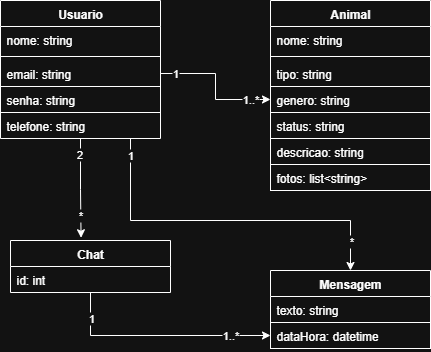

The diagram above was exported from draw.io. Its source (the exported page's mxGraphModel, read from the mxfile embedded in the PNG):
<mxGraphModel dx="464" dy="572" grid="1" gridSize="10" guides="1" tooltips="1" connect="1" arrows="1" fold="1" page="1" pageScale="1" pageWidth="827" pageHeight="1169" math="0" shadow="0">
  <root>
    <mxCell id="0" />
    <mxCell id="1" parent="0" />
    <mxCell id="9PAtYJta7mh01zhBLcbB-43" style="edgeStyle=orthogonalEdgeStyle;rounded=0;orthogonalLoop=1;jettySize=auto;html=1;" edge="1" parent="1" source="9PAtYJta7mh01zhBLcbB-1" target="9PAtYJta7mh01zhBLcbB-13">
      <mxGeometry relative="1" as="geometry">
        <Array as="points">
          <mxPoint x="210" y="270" />
          <mxPoint x="430" y="270" />
        </Array>
      </mxGeometry>
    </mxCell>
    <mxCell id="9PAtYJta7mh01zhBLcbB-44" value="1" style="edgeLabel;html=1;align=center;verticalAlign=middle;resizable=0;points=[];" vertex="1" connectable="0" parent="9PAtYJta7mh01zhBLcbB-43">
      <mxGeometry x="-0.9106" y="-1" relative="1" as="geometry">
        <mxPoint as="offset" />
      </mxGeometry>
    </mxCell>
    <mxCell id="9PAtYJta7mh01zhBLcbB-45" value="*" style="edgeLabel;html=1;align=center;verticalAlign=middle;resizable=0;points=[];" vertex="1" connectable="0" parent="9PAtYJta7mh01zhBLcbB-43">
      <mxGeometry x="0.8286" relative="1" as="geometry">
        <mxPoint as="offset" />
      </mxGeometry>
    </mxCell>
    <mxCell id="9PAtYJta7mh01zhBLcbB-1" value="Usuario" style="swimlane;fontStyle=1;align=center;verticalAlign=top;childLayout=stackLayout;horizontal=1;startSize=26;horizontalStack=0;resizeParent=1;resizeParentMax=0;resizeLast=0;collapsible=1;marginBottom=0;whiteSpace=wrap;html=1;" vertex="1" parent="1">
      <mxGeometry x="80" y="50" width="160" height="138" as="geometry">
        <mxRectangle x="80" y="50" width="80" height="30" as="alternateBounds" />
      </mxGeometry>
    </mxCell>
    <mxCell id="9PAtYJta7mh01zhBLcbB-2" value="nome: string&lt;div&gt;&lt;br&gt;&lt;/div&gt;" style="text;strokeColor=none;fillColor=none;align=left;verticalAlign=top;spacingLeft=4;spacingRight=4;overflow=hidden;rotatable=0;points=[[0,0.5],[1,0.5]];portConstraint=eastwest;whiteSpace=wrap;html=1;" vertex="1" parent="9PAtYJta7mh01zhBLcbB-1">
      <mxGeometry y="26" width="160" height="26" as="geometry" />
    </mxCell>
    <mxCell id="9PAtYJta7mh01zhBLcbB-3" value="" style="line;strokeWidth=1;fillColor=none;align=left;verticalAlign=middle;spacingTop=-1;spacingLeft=3;spacingRight=3;rotatable=0;labelPosition=right;points=[];portConstraint=eastwest;strokeColor=inherit;" vertex="1" parent="9PAtYJta7mh01zhBLcbB-1">
      <mxGeometry y="52" width="160" height="8" as="geometry" />
    </mxCell>
    <mxCell id="9PAtYJta7mh01zhBLcbB-4" value="email: string&lt;div&gt;&lt;br&gt;&lt;/div&gt;" style="text;strokeColor=none;fillColor=none;align=left;verticalAlign=top;spacingLeft=4;spacingRight=4;overflow=hidden;rotatable=0;points=[[0,0.5],[1,0.5]];portConstraint=eastwest;whiteSpace=wrap;html=1;" vertex="1" parent="9PAtYJta7mh01zhBLcbB-1">
      <mxGeometry y="60" width="160" height="26" as="geometry" />
    </mxCell>
    <mxCell id="9PAtYJta7mh01zhBLcbB-25" value="senha: string" style="text;strokeColor=default;fillColor=none;align=left;verticalAlign=top;spacingLeft=4;spacingRight=4;overflow=hidden;rotatable=0;points=[[0,0.5],[1,0.5]];portConstraint=eastwest;whiteSpace=wrap;html=1;" vertex="1" parent="9PAtYJta7mh01zhBLcbB-1">
      <mxGeometry y="86" width="160" height="26" as="geometry" />
    </mxCell>
    <mxCell id="9PAtYJta7mh01zhBLcbB-26" value="telefone: string" style="text;strokeColor=none;fillColor=none;align=left;verticalAlign=top;spacingLeft=4;spacingRight=4;overflow=hidden;rotatable=0;points=[[0,0.5],[1,0.5]];portConstraint=eastwest;whiteSpace=wrap;html=1;" vertex="1" parent="9PAtYJta7mh01zhBLcbB-1">
      <mxGeometry y="112" width="160" height="26" as="geometry" />
    </mxCell>
    <mxCell id="9PAtYJta7mh01zhBLcbB-5" value="Animal" style="swimlane;fontStyle=1;align=center;verticalAlign=top;childLayout=stackLayout;horizontal=1;startSize=26;horizontalStack=0;resizeParent=1;resizeParentMax=0;resizeLast=0;collapsible=1;marginBottom=0;whiteSpace=wrap;html=1;" vertex="1" parent="1">
      <mxGeometry x="350" y="50" width="160" height="190" as="geometry" />
    </mxCell>
    <mxCell id="9PAtYJta7mh01zhBLcbB-6" value="nome: string" style="text;strokeColor=none;fillColor=none;align=left;verticalAlign=top;spacingLeft=4;spacingRight=4;overflow=hidden;rotatable=0;points=[[0,0.5],[1,0.5]];portConstraint=eastwest;whiteSpace=wrap;html=1;" vertex="1" parent="9PAtYJta7mh01zhBLcbB-5">
      <mxGeometry y="26" width="160" height="26" as="geometry" />
    </mxCell>
    <mxCell id="9PAtYJta7mh01zhBLcbB-7" value="" style="line;strokeWidth=1;fillColor=none;align=left;verticalAlign=middle;spacingTop=-1;spacingLeft=3;spacingRight=3;rotatable=0;labelPosition=right;points=[];portConstraint=eastwest;strokeColor=inherit;" vertex="1" parent="9PAtYJta7mh01zhBLcbB-5">
      <mxGeometry y="52" width="160" height="8" as="geometry" />
    </mxCell>
    <mxCell id="9PAtYJta7mh01zhBLcbB-8" value="tipo: string" style="text;strokeColor=none;fillColor=none;align=left;verticalAlign=top;spacingLeft=4;spacingRight=4;overflow=hidden;rotatable=0;points=[[0,0.5],[1,0.5]];portConstraint=eastwest;whiteSpace=wrap;html=1;" vertex="1" parent="9PAtYJta7mh01zhBLcbB-5">
      <mxGeometry y="60" width="160" height="26" as="geometry" />
    </mxCell>
    <mxCell id="9PAtYJta7mh01zhBLcbB-27" value="genero: string" style="text;strokeColor=default;fillColor=none;align=left;verticalAlign=top;spacingLeft=4;spacingRight=4;overflow=hidden;rotatable=0;points=[[0,0.5],[1,0.5]];portConstraint=eastwest;whiteSpace=wrap;html=1;" vertex="1" parent="9PAtYJta7mh01zhBLcbB-5">
      <mxGeometry y="86" width="160" height="26" as="geometry" />
    </mxCell>
    <mxCell id="9PAtYJta7mh01zhBLcbB-28" value="status: string" style="text;strokeColor=none;fillColor=none;align=left;verticalAlign=top;spacingLeft=4;spacingRight=4;overflow=hidden;rotatable=0;points=[[0,0.5],[1,0.5]];portConstraint=eastwest;whiteSpace=wrap;html=1;" vertex="1" parent="9PAtYJta7mh01zhBLcbB-5">
      <mxGeometry y="112" width="160" height="26" as="geometry" />
    </mxCell>
    <mxCell id="9PAtYJta7mh01zhBLcbB-29" value="descricao: string" style="text;strokeColor=default;fillColor=none;align=left;verticalAlign=top;spacingLeft=4;spacingRight=4;overflow=hidden;rotatable=0;points=[[0,0.5],[1,0.5]];portConstraint=eastwest;whiteSpace=wrap;html=1;" vertex="1" parent="9PAtYJta7mh01zhBLcbB-5">
      <mxGeometry y="138" width="160" height="26" as="geometry" />
    </mxCell>
    <mxCell id="9PAtYJta7mh01zhBLcbB-47" value="fotos: list&amp;lt;string&amp;gt;" style="text;strokeColor=default;fillColor=none;align=left;verticalAlign=top;spacingLeft=4;spacingRight=4;overflow=hidden;rotatable=0;points=[[0,0.5],[1,0.5]];portConstraint=eastwest;whiteSpace=wrap;html=1;" vertex="1" parent="9PAtYJta7mh01zhBLcbB-5">
      <mxGeometry y="164" width="160" height="26" as="geometry" />
    </mxCell>
    <mxCell id="9PAtYJta7mh01zhBLcbB-35" value="" style="edgeStyle=orthogonalEdgeStyle;rounded=0;orthogonalLoop=1;jettySize=auto;html=1;" edge="1" parent="1" source="9PAtYJta7mh01zhBLcbB-9" target="9PAtYJta7mh01zhBLcbB-14">
      <mxGeometry relative="1" as="geometry" />
    </mxCell>
    <mxCell id="9PAtYJta7mh01zhBLcbB-36" value="1" style="edgeLabel;html=1;align=center;verticalAlign=middle;resizable=0;points=[];" vertex="1" connectable="0" parent="9PAtYJta7mh01zhBLcbB-35">
      <mxGeometry x="-0.7748" relative="1" as="geometry">
        <mxPoint as="offset" />
      </mxGeometry>
    </mxCell>
    <mxCell id="9PAtYJta7mh01zhBLcbB-38" value="1..*" style="edgeLabel;html=1;align=center;verticalAlign=middle;resizable=0;points=[];" vertex="1" connectable="0" parent="9PAtYJta7mh01zhBLcbB-35">
      <mxGeometry x="0.6326" y="1" relative="1" as="geometry">
        <mxPoint as="offset" />
      </mxGeometry>
    </mxCell>
    <mxCell id="9PAtYJta7mh01zhBLcbB-9" value="Chat" style="swimlane;fontStyle=1;align=center;verticalAlign=top;childLayout=stackLayout;horizontal=1;startSize=26;horizontalStack=0;resizeParent=1;resizeParentMax=0;resizeLast=0;collapsible=1;marginBottom=0;whiteSpace=wrap;html=1;" vertex="1" parent="1">
      <mxGeometry x="90" y="290" width="160" height="52" as="geometry" />
    </mxCell>
    <mxCell id="9PAtYJta7mh01zhBLcbB-10" value="id: int" style="text;strokeColor=none;fillColor=none;align=left;verticalAlign=top;spacingLeft=4;spacingRight=4;overflow=hidden;rotatable=0;points=[[0,0.5],[1,0.5]];portConstraint=eastwest;whiteSpace=wrap;html=1;" vertex="1" parent="9PAtYJta7mh01zhBLcbB-9">
      <mxGeometry y="26" width="160" height="26" as="geometry" />
    </mxCell>
    <mxCell id="9PAtYJta7mh01zhBLcbB-13" value="Mensagem" style="swimlane;fontStyle=1;align=center;verticalAlign=top;childLayout=stackLayout;horizontal=1;startSize=26;horizontalStack=0;resizeParent=1;resizeParentMax=0;resizeLast=0;collapsible=1;marginBottom=0;whiteSpace=wrap;html=1;" vertex="1" parent="1">
      <mxGeometry x="350" y="320" width="160" height="78" as="geometry" />
    </mxCell>
    <mxCell id="9PAtYJta7mh01zhBLcbB-16" value="texto: string" style="text;strokeColor=none;fillColor=none;align=left;verticalAlign=top;spacingLeft=4;spacingRight=4;overflow=hidden;rotatable=0;points=[[0,0.5],[1,0.5]];portConstraint=eastwest;whiteSpace=wrap;html=1;" vertex="1" parent="9PAtYJta7mh01zhBLcbB-13">
      <mxGeometry y="26" width="160" height="26" as="geometry" />
    </mxCell>
    <mxCell id="9PAtYJta7mh01zhBLcbB-14" value="dataHora: datetime" style="text;strokeColor=default;fillColor=none;align=left;verticalAlign=top;spacingLeft=4;spacingRight=4;overflow=hidden;rotatable=0;points=[[0,0.5],[1,0.5]];portConstraint=eastwest;whiteSpace=wrap;html=1;" vertex="1" parent="9PAtYJta7mh01zhBLcbB-13">
      <mxGeometry y="52" width="160" height="26" as="geometry" />
    </mxCell>
    <mxCell id="9PAtYJta7mh01zhBLcbB-30" value="" style="edgeStyle=orthogonalEdgeStyle;rounded=0;orthogonalLoop=1;jettySize=auto;html=1;" edge="1" parent="1" source="9PAtYJta7mh01zhBLcbB-4" target="9PAtYJta7mh01zhBLcbB-27">
      <mxGeometry relative="1" as="geometry" />
    </mxCell>
    <mxCell id="9PAtYJta7mh01zhBLcbB-32" value="1" style="edgeLabel;html=1;align=center;verticalAlign=middle;resizable=0;points=[];" vertex="1" connectable="0" parent="9PAtYJta7mh01zhBLcbB-30">
      <mxGeometry x="-0.7923" y="1" relative="1" as="geometry">
        <mxPoint as="offset" />
      </mxGeometry>
    </mxCell>
    <mxCell id="9PAtYJta7mh01zhBLcbB-33" value="1..*" style="edgeLabel;html=1;align=center;verticalAlign=middle;resizable=0;points=[];" vertex="1" connectable="0" parent="9PAtYJta7mh01zhBLcbB-30">
      <mxGeometry x="0.6949" y="1" relative="1" as="geometry">
        <mxPoint as="offset" />
      </mxGeometry>
    </mxCell>
    <mxCell id="9PAtYJta7mh01zhBLcbB-40" style="edgeStyle=orthogonalEdgeStyle;rounded=0;orthogonalLoop=1;jettySize=auto;html=1;entryX=0.441;entryY=-0.053;entryDx=0;entryDy=0;entryPerimeter=0;" edge="1" parent="1" source="9PAtYJta7mh01zhBLcbB-1" target="9PAtYJta7mh01zhBLcbB-9">
      <mxGeometry relative="1" as="geometry" />
    </mxCell>
    <mxCell id="9PAtYJta7mh01zhBLcbB-41" value="2" style="edgeLabel;html=1;align=center;verticalAlign=middle;resizable=0;points=[];" vertex="1" connectable="0" parent="9PAtYJta7mh01zhBLcbB-40">
      <mxGeometry x="-0.6902" y="-2" relative="1" as="geometry">
        <mxPoint as="offset" />
      </mxGeometry>
    </mxCell>
    <mxCell id="9PAtYJta7mh01zhBLcbB-46" value="*" style="edgeLabel;html=1;align=center;verticalAlign=middle;resizable=0;points=[];" vertex="1" connectable="0" parent="9PAtYJta7mh01zhBLcbB-40">
      <mxGeometry x="0.549" y="-1" relative="1" as="geometry">
        <mxPoint as="offset" />
      </mxGeometry>
    </mxCell>
  </root>
</mxGraphModel>